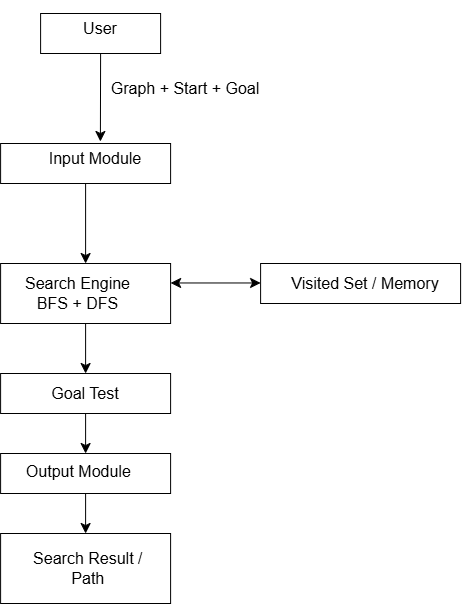

The diagram above was exported from draw.io. Its source (the exported page's mxGraphModel, read from the mxfile embedded in the PNG):
<mxGraphModel dx="1144" dy="1024" grid="1" gridSize="10" guides="1" tooltips="1" connect="1" arrows="1" fold="1" page="0" pageScale="1" pageWidth="850" pageHeight="1100" math="0" shadow="0">
  <root>
    <mxCell id="0" />
    <mxCell id="1" parent="0" />
    <mxCell id="rR29XzSubF1on8r82OfU-1" parent="1" style="rounded=0;whiteSpace=wrap;html=1;" value="" vertex="1">
      <mxGeometry height="40" width="120" x="40" y="-120" as="geometry" />
    </mxCell>
    <mxCell id="rR29XzSubF1on8r82OfU-11" edge="1" parent="1" source="rR29XzSubF1on8r82OfU-2" style="edgeStyle=none;curved=1;rounded=0;orthogonalLoop=1;jettySize=auto;html=1;exitX=0.5;exitY=1;exitDx=0;exitDy=0;entryX=0.5;entryY=0;entryDx=0;entryDy=0;fontSize=12;startSize=8;endSize=8;" target="rR29XzSubF1on8r82OfU-3">
      <mxGeometry relative="1" as="geometry" />
    </mxCell>
    <mxCell id="rR29XzSubF1on8r82OfU-2" parent="1" style="rounded=0;whiteSpace=wrap;html=1;" value="" vertex="1">
      <mxGeometry height="40" width="170" y="10" as="geometry" />
    </mxCell>
    <mxCell id="rR29XzSubF1on8r82OfU-12" edge="1" parent="1" source="rR29XzSubF1on8r82OfU-3" style="edgeStyle=none;curved=1;rounded=0;orthogonalLoop=1;jettySize=auto;html=1;exitX=0.5;exitY=1;exitDx=0;exitDy=0;entryX=0.5;entryY=0;entryDx=0;entryDy=0;fontSize=12;startSize=8;endSize=8;" target="rR29XzSubF1on8r82OfU-6">
      <mxGeometry relative="1" as="geometry" />
    </mxCell>
    <mxCell id="rR29XzSubF1on8r82OfU-3" parent="1" style="rounded=0;whiteSpace=wrap;html=1;" value="" vertex="1">
      <mxGeometry height="60" width="170" y="130" as="geometry" />
    </mxCell>
    <mxCell id="rR29XzSubF1on8r82OfU-5" parent="1" style="rounded=0;whiteSpace=wrap;html=1;" value="" vertex="1">
      <mxGeometry height="40" width="200" x="260" y="130" as="geometry" />
    </mxCell>
    <mxCell id="rR29XzSubF1on8r82OfU-13" edge="1" parent="1" source="rR29XzSubF1on8r82OfU-6" style="edgeStyle=none;curved=1;rounded=0;orthogonalLoop=1;jettySize=auto;html=1;exitX=0.5;exitY=1;exitDx=0;exitDy=0;entryX=0.5;entryY=0;entryDx=0;entryDy=0;fontSize=12;startSize=8;endSize=8;" target="rR29XzSubF1on8r82OfU-7">
      <mxGeometry relative="1" as="geometry" />
    </mxCell>
    <mxCell id="rR29XzSubF1on8r82OfU-6" parent="1" style="rounded=0;whiteSpace=wrap;html=1;" value="" vertex="1">
      <mxGeometry height="40" width="170" y="240" as="geometry" />
    </mxCell>
    <mxCell id="rR29XzSubF1on8r82OfU-14" edge="1" parent="1" source="rR29XzSubF1on8r82OfU-7" style="edgeStyle=none;curved=1;rounded=0;orthogonalLoop=1;jettySize=auto;html=1;exitX=0.5;exitY=1;exitDx=0;exitDy=0;entryX=0.5;entryY=0;entryDx=0;entryDy=0;fontSize=12;startSize=8;endSize=8;" target="rR29XzSubF1on8r82OfU-8">
      <mxGeometry relative="1" as="geometry" />
    </mxCell>
    <mxCell id="rR29XzSubF1on8r82OfU-7" parent="1" style="rounded=0;whiteSpace=wrap;html=1;" value="" vertex="1">
      <mxGeometry height="40" width="170" y="320" as="geometry" />
    </mxCell>
    <mxCell id="rR29XzSubF1on8r82OfU-8" parent="1" style="rounded=0;whiteSpace=wrap;html=1;" value="" vertex="1">
      <mxGeometry height="70" width="170" y="400" as="geometry" />
    </mxCell>
    <mxCell id="rR29XzSubF1on8r82OfU-10" edge="1" parent="1" source="rR29XzSubF1on8r82OfU-1" style="edgeStyle=none;curved=1;rounded=0;orthogonalLoop=1;jettySize=auto;html=1;exitX=0.5;exitY=1;exitDx=0;exitDy=0;entryX=0.587;entryY=-0.05;entryDx=0;entryDy=0;entryPerimeter=0;fontSize=12;startSize=8;endSize=8;" target="rR29XzSubF1on8r82OfU-2">
      <mxGeometry relative="1" as="geometry" />
    </mxCell>
    <mxCell id="rR29XzSubF1on8r82OfU-16" parent="1" style="text;html=1;whiteSpace=wrap;strokeColor=none;fillColor=none;align=center;verticalAlign=middle;rounded=0;fontSize=16;" value="&#10;    User&#10;&#10;" vertex="1">
      <mxGeometry height="30" width="60" x="70" y="-110" as="geometry" />
    </mxCell>
    <mxCell id="rR29XzSubF1on8r82OfU-17" parent="1" style="text;html=1;whiteSpace=wrap;strokeColor=none;fillColor=none;align=center;verticalAlign=middle;rounded=0;fontSize=16;" value="&#10; Graph + Start + Goal&#10;&#10;" vertex="1">
      <mxGeometry height="30" width="170" x="100" y="-50" as="geometry" />
    </mxCell>
    <mxCell id="rR29XzSubF1on8r82OfU-18" parent="1" style="text;html=1;whiteSpace=wrap;strokeColor=none;fillColor=none;align=center;verticalAlign=middle;rounded=0;fontSize=16;" value="&#10; Input Module&#10;&#10;" vertex="1">
      <mxGeometry height="30" width="110" x="40" y="20" as="geometry" />
    </mxCell>
    <mxCell id="rR29XzSubF1on8r82OfU-20" parent="1" style="text;html=1;whiteSpace=wrap;strokeColor=none;fillColor=none;align=center;verticalAlign=middle;rounded=0;fontSize=16;" value="Visited Set / Memory" vertex="1">
      <mxGeometry height="30" width="150" x="290" y="135" as="geometry" />
    </mxCell>
    <mxCell id="rR29XzSubF1on8r82OfU-21" parent="1" style="text;html=1;whiteSpace=wrap;strokeColor=none;fillColor=none;align=center;verticalAlign=middle;rounded=0;fontSize=16;" value="&amp;nbsp;Goal Test&amp;nbsp;" vertex="1">
      <mxGeometry height="30" width="120" x="25" y="245" as="geometry" />
    </mxCell>
    <mxCell id="rR29XzSubF1on8r82OfU-23" parent="1" style="text;html=1;whiteSpace=wrap;strokeColor=none;fillColor=none;align=center;verticalAlign=middle;rounded=0;fontSize=16;" value="Output Module&amp;nbsp; &amp;nbsp;" vertex="1">
      <mxGeometry height="30" width="150" x="10" y="323" as="geometry" />
    </mxCell>
    <mxCell id="rR29XzSubF1on8r82OfU-24" parent="1" style="text;html=1;whiteSpace=wrap;strokeColor=none;fillColor=none;align=center;verticalAlign=middle;rounded=0;fontSize=16;" value="Search Result /&amp;nbsp; Path&amp;nbsp;" vertex="1">
      <mxGeometry height="50" width="150" x="15" y="410" as="geometry" />
    </mxCell>
    <mxCell id="rR29XzSubF1on8r82OfU-39" edge="1" parent="1" style="edgeStyle=none;curved=1;rounded=0;orthogonalLoop=1;jettySize=auto;html=1;exitX=0.75;exitY=1;exitDx=0;exitDy=0;fontSize=12;startSize=8;endSize=8;">
      <mxGeometry relative="1" as="geometry">
        <mxPoint x="120.00000000000011" y="160" as="sourcePoint" />
        <mxPoint x="120.00000000000011" y="160" as="targetPoint" />
      </mxGeometry>
    </mxCell>
    <mxCell id="rR29XzSubF1on8r82OfU-38" edge="1" parent="1" style="endArrow=classic;startArrow=classic;html=1;rounded=0;fontSize=12;startSize=8;endSize=8;curved=1;" value="">
      <mxGeometry height="50" relative="1" width="50" as="geometry">
        <mxPoint x="260" y="149.47" as="sourcePoint" />
        <mxPoint x="170" y="149.47" as="targetPoint" />
      </mxGeometry>
    </mxCell>
    <mxCell id="rR29XzSubF1on8r82OfU-40" parent="1" style="text;html=1;whiteSpace=wrap;strokeColor=none;fillColor=none;align=center;verticalAlign=middle;rounded=0;fontSize=16;" value="&lt;div&gt;Search Engine&lt;/div&gt;&lt;div&gt;BFS + DFS&lt;/div&gt;" vertex="1">
      <mxGeometry height="40" width="135" x="10" y="140" as="geometry" />
    </mxCell>
  </root>
</mxGraphModel>